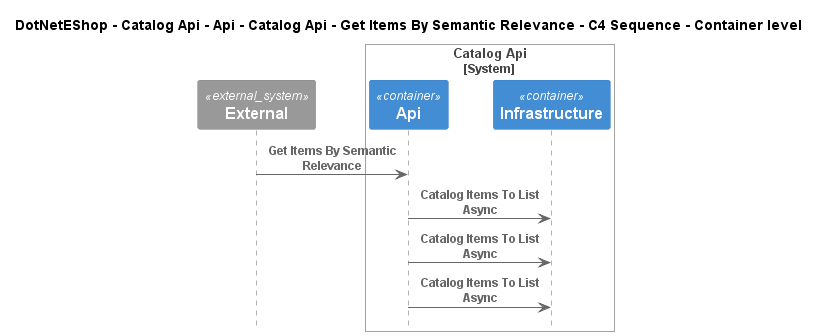

The diagram above was rendered by PlantUML. Its source (embedded in the PNG):
@startuml
!include ..\..\..\..\..\..\..\..\..\.c4s\C4_Sequence.puml

title DotNetEShop - Catalog Api - Api - Catalog Api - Get Items By Semantic Relevance - C4 Sequence - Container level

System_Ext(C4InterFlow.SoftwareSystems.ExternalSystem, "External", "")

System_Boundary(DotNetEShop.SoftwareSystems.CatalogApi, "Catalog Api")
    Container(DotNetEShop.SoftwareSystems.CatalogApi.Containers.Api, "Api", "", "")
    Container(DotNetEShop.SoftwareSystems.CatalogApi.Containers.Infrastructure, "Infrastructure", "", "")
Boundary_End()

Rel(C4InterFlow.SoftwareSystems.ExternalSystem, DotNetEShop.SoftwareSystems.CatalogApi.Containers.Api, "Get Items By Semantic Relevance")
Rel(DotNetEShop.SoftwareSystems.CatalogApi.Containers.Api, DotNetEShop.SoftwareSystems.CatalogApi.Containers.Infrastructure, "Catalog Items To List Async")
Rel(DotNetEShop.SoftwareSystems.CatalogApi.Containers.Api, DotNetEShop.SoftwareSystems.CatalogApi.Containers.Infrastructure, "Catalog Items To List Async")
Rel(DotNetEShop.SoftwareSystems.CatalogApi.Containers.Api, DotNetEShop.SoftwareSystems.CatalogApi.Containers.Infrastructure, "Catalog Items To List Async")


@enduml